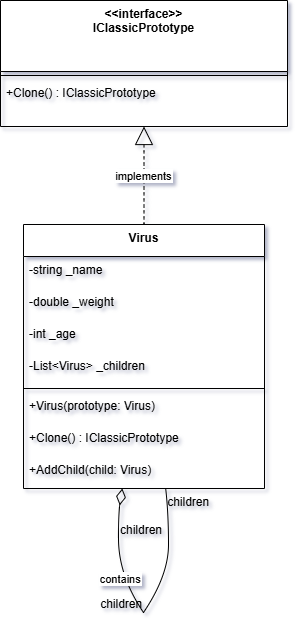

The diagram above was exported from draw.io. Its source (the exported page's mxGraphModel, read from the mxfile embedded in the PNG):
<mxGraphModel dx="1426" dy="743" grid="1" gridSize="10" guides="1" tooltips="1" connect="1" arrows="1" fold="1" page="1" pageScale="1" pageWidth="827" pageHeight="1169" math="0" shadow="0">
  <root>
    <mxCell id="uDcjIy4oM19PnZE40Dr--0" />
    <mxCell id="uDcjIy4oM19PnZE40Dr--1" parent="uDcjIy4oM19PnZE40Dr--0" />
    <mxCell id="uDcjIy4oM19PnZE40Dr--4" parent="uDcjIy4oM19PnZE40Dr--1" style="swimlane;fontStyle=1;align=center;verticalAlign=top;childLayout=stackLayout;horizontal=1;startSize=71;horizontalStack=0;resizeParent=1;resizeParentMax=0;resizeLast=0;collapsible=0;marginBottom=0;" value="&lt;&lt;interface&gt;&gt;&#10;IClassicPrototype" vertex="1">
      <mxGeometry height="126" width="287" x="250" y="30" as="geometry" />
    </mxCell>
    <mxCell id="uDcjIy4oM19PnZE40Dr--5" parent="uDcjIy4oM19PnZE40Dr--4" style="line;strokeWidth=1;fillColor=none;align=left;verticalAlign=middle;spacingTop=-1;spacingLeft=3;spacingRight=3;rotatable=0;labelPosition=right;points=[];portConstraint=eastwest;strokeColor=inherit;" vertex="1">
      <mxGeometry height="8" width="287" y="71" as="geometry" />
    </mxCell>
    <mxCell id="uDcjIy4oM19PnZE40Dr--6" parent="uDcjIy4oM19PnZE40Dr--4" style="text;strokeColor=none;fillColor=none;align=left;verticalAlign=top;spacingLeft=4;spacingRight=4;overflow=hidden;rotatable=0;points=[[0,0.5],[1,0.5]];portConstraint=eastwest;" value="+Clone() : IClassicPrototype" vertex="1">
      <mxGeometry height="47" width="287" y="79" as="geometry" />
    </mxCell>
    <mxCell id="uDcjIy4oM19PnZE40Dr--7" parent="uDcjIy4oM19PnZE40Dr--1" style="swimlane;fontStyle=1;align=center;verticalAlign=top;childLayout=stackLayout;horizontal=1;startSize=32;horizontalStack=0;resizeParent=1;resizeParentMax=0;resizeLast=0;collapsible=0;marginBottom=0;" value="Virus" vertex="1">
      <mxGeometry height="264" width="241" x="273" y="254" as="geometry" />
    </mxCell>
    <mxCell id="uDcjIy4oM19PnZE40Dr--8" parent="uDcjIy4oM19PnZE40Dr--7" style="text;strokeColor=none;fillColor=none;align=left;verticalAlign=top;spacingLeft=4;spacingRight=4;overflow=hidden;rotatable=0;points=[[0,0.5],[1,0.5]];portConstraint=eastwest;" value="-string _name" vertex="1">
      <mxGeometry height="32" width="241" y="32" as="geometry" />
    </mxCell>
    <mxCell id="uDcjIy4oM19PnZE40Dr--9" parent="uDcjIy4oM19PnZE40Dr--7" style="text;strokeColor=none;fillColor=none;align=left;verticalAlign=top;spacingLeft=4;spacingRight=4;overflow=hidden;rotatable=0;points=[[0,0.5],[1,0.5]];portConstraint=eastwest;" value="-double _weight" vertex="1">
      <mxGeometry height="32" width="241" y="64" as="geometry" />
    </mxCell>
    <mxCell id="uDcjIy4oM19PnZE40Dr--10" parent="uDcjIy4oM19PnZE40Dr--7" style="text;strokeColor=none;fillColor=none;align=left;verticalAlign=top;spacingLeft=4;spacingRight=4;overflow=hidden;rotatable=0;points=[[0,0.5],[1,0.5]];portConstraint=eastwest;" value="-int _age" vertex="1">
      <mxGeometry height="32" width="241" y="96" as="geometry" />
    </mxCell>
    <mxCell id="uDcjIy4oM19PnZE40Dr--11" parent="uDcjIy4oM19PnZE40Dr--7" style="text;strokeColor=none;fillColor=none;align=left;verticalAlign=top;spacingLeft=4;spacingRight=4;overflow=hidden;rotatable=0;points=[[0,0.5],[1,0.5]];portConstraint=eastwest;" value="-List&lt;Virus&gt; _children" vertex="1">
      <mxGeometry height="32" width="241" y="128" as="geometry" />
    </mxCell>
    <mxCell id="uDcjIy4oM19PnZE40Dr--12" parent="uDcjIy4oM19PnZE40Dr--7" style="line;strokeWidth=1;fillColor=none;align=left;verticalAlign=middle;spacingTop=-1;spacingLeft=3;spacingRight=3;rotatable=0;labelPosition=right;points=[];portConstraint=eastwest;strokeColor=inherit;" vertex="1">
      <mxGeometry height="8" width="241" y="160" as="geometry" />
    </mxCell>
    <mxCell id="uDcjIy4oM19PnZE40Dr--13" parent="uDcjIy4oM19PnZE40Dr--7" style="text;strokeColor=none;fillColor=none;align=left;verticalAlign=top;spacingLeft=4;spacingRight=4;overflow=hidden;rotatable=0;points=[[0,0.5],[1,0.5]];portConstraint=eastwest;" value="+Virus(prototype: Virus)" vertex="1">
      <mxGeometry height="32" width="241" y="168" as="geometry" />
    </mxCell>
    <mxCell id="uDcjIy4oM19PnZE40Dr--14" parent="uDcjIy4oM19PnZE40Dr--7" style="text;strokeColor=none;fillColor=none;align=left;verticalAlign=top;spacingLeft=4;spacingRight=4;overflow=hidden;rotatable=0;points=[[0,0.5],[1,0.5]];portConstraint=eastwest;" value="+Clone() : IClassicPrototype" vertex="1">
      <mxGeometry height="32" width="241" y="200" as="geometry" />
    </mxCell>
    <mxCell id="uDcjIy4oM19PnZE40Dr--15" parent="uDcjIy4oM19PnZE40Dr--7" style="text;strokeColor=none;fillColor=none;align=left;verticalAlign=top;spacingLeft=4;spacingRight=4;overflow=hidden;rotatable=0;points=[[0,0.5],[1,0.5]];portConstraint=eastwest;" value="+AddChild(child: Virus)" vertex="1">
      <mxGeometry height="32" width="241" y="232" as="geometry" />
    </mxCell>
    <mxCell id="uDcjIy4oM19PnZE40Dr--16" parent="uDcjIy4oM19PnZE40Dr--1" style="whiteSpace=wrap;strokeWidth=2;" value="" vertex="1">
      <mxGeometry x="368" y="568" as="geometry" />
    </mxCell>
    <mxCell id="uDcjIy4oM19PnZE40Dr--17" parent="uDcjIy4oM19PnZE40Dr--1" style="whiteSpace=wrap;strokeWidth=2;" value="" vertex="1">
      <mxGeometry x="393" y="642" as="geometry" />
    </mxCell>
    <mxCell id="uDcjIy4oM19PnZE40Dr--18" edge="1" parent="uDcjIy4oM19PnZE40Dr--1" source="uDcjIy4oM19PnZE40Dr--4" style="curved=1;dashed=1;startArrow=block;startSize=16;startFill=0;endArrow=none;exitX=0.5;exitY=1;entryX=0.5;entryY=0;rounded=0;" target="uDcjIy4oM19PnZE40Dr--7" value="implements">
      <mxGeometry relative="1" as="geometry">
        <Array as="points" />
      </mxGeometry>
    </mxCell>
    <mxCell id="uDcjIy4oM19PnZE40Dr--19" edge="1" parent="uDcjIy4oM19PnZE40Dr--1" source="uDcjIy4oM19PnZE40Dr--7" style="curved=1;startArrow=diamondThin;startSize=14;startFill=0;endArrow=none;exitX=0.41;exitY=1;entryX=Infinity;entryY=NaN;rounded=0;" target="uDcjIy4oM19PnZE40Dr--16" value="">
      <mxGeometry relative="1" as="geometry">
        <Array as="points">
          <mxPoint x="368" y="543" />
        </Array>
      </mxGeometry>
    </mxCell>
    <mxCell id="uDcjIy4oM19PnZE40Dr--20" parent="uDcjIy4oM19PnZE40Dr--19" style="edgeLabel;resizable=0;labelBackgroundColor=none;fontSize=12;align=left;verticalAlign=bottom;" value="children" vertex="1">
      <mxGeometry relative="1" x="1" as="geometry" />
    </mxCell>
    <mxCell id="uDcjIy4oM19PnZE40Dr--21" edge="1" parent="uDcjIy4oM19PnZE40Dr--1" source="uDcjIy4oM19PnZE40Dr--16" style="curved=1;startArrow=none;endArrow=none;exitX=Infinity;exitY=Infinity;entryX=Infinity;entryY=Infinity;rounded=0;" target="uDcjIy4oM19PnZE40Dr--17" value="contains">
      <mxGeometry relative="1" as="geometry">
        <Array as="points">
          <mxPoint x="368" y="605" />
        </Array>
      </mxGeometry>
    </mxCell>
    <mxCell id="uDcjIy4oM19PnZE40Dr--22" parent="uDcjIy4oM19PnZE40Dr--21" style="edgeLabel;resizable=0;labelBackgroundColor=none;fontSize=12;align=right;verticalAlign=bottom;" value="children" vertex="1">
      <mxGeometry relative="1" x="1" as="geometry" />
    </mxCell>
    <mxCell id="uDcjIy4oM19PnZE40Dr--23" edge="1" parent="uDcjIy4oM19PnZE40Dr--1" source="uDcjIy4oM19PnZE40Dr--17" style="curved=1;startArrow=none;endArrow=none;exitX=Infinity;exitY=Infinity;entryX=0.59;entryY=1;rounded=0;" target="uDcjIy4oM19PnZE40Dr--7" value="">
      <mxGeometry relative="1" as="geometry">
        <Array as="points">
          <mxPoint x="418" y="605" />
          <mxPoint x="418" y="543" />
        </Array>
      </mxGeometry>
    </mxCell>
    <mxCell id="uDcjIy4oM19PnZE40Dr--24" parent="uDcjIy4oM19PnZE40Dr--23" style="edgeLabel;resizable=0;labelBackgroundColor=none;fontSize=12;align=left;verticalAlign=top;" value="children" vertex="1">
      <mxGeometry relative="1" x="1" as="geometry" />
    </mxCell>
  </root>
</mxGraphModel>